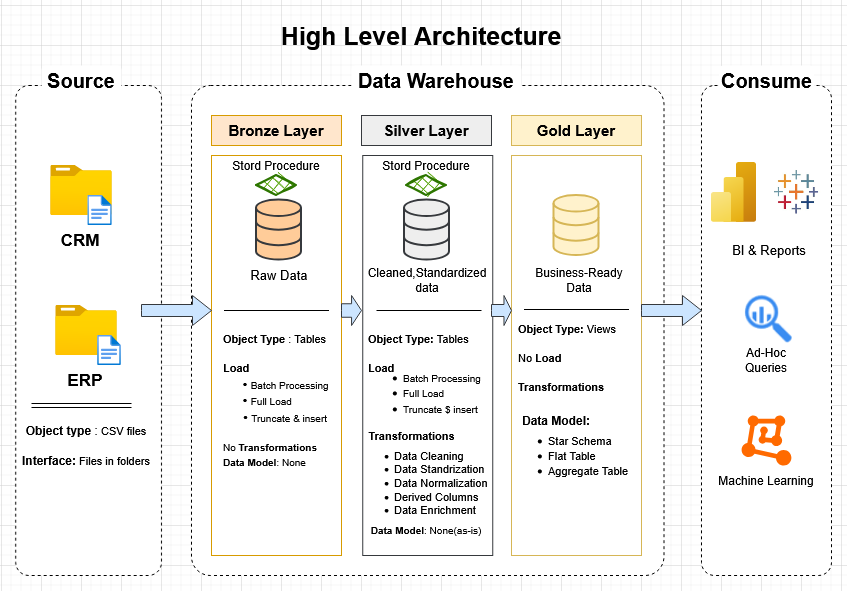

The diagram above was exported from draw.io. Its source (the exported page's mxGraphModel, read from the mxfile embedded in the PNG):
<mxGraphModel dx="946" dy="579" grid="1" gridSize="10" guides="1" tooltips="1" connect="1" arrows="1" fold="1" page="1" pageScale="1" pageWidth="850" pageHeight="1100" background="none" math="0" shadow="0">
  <root>
    <mxCell id="0" />
    <mxCell id="1" parent="0" />
    <mxCell id="P0Y7pWLvMGs7H0Pze9nS-4" parent="1" style="text;html=1;whiteSpace=wrap;strokeColor=none;fillColor=none;align=center;verticalAlign=middle;rounded=0;" value="&lt;b&gt;&lt;font style=&quot;font-size: 25px;&quot;&gt;High Level Architecture&lt;/font&gt;&lt;/b&gt;" vertex="1">
      <mxGeometry height="40" width="340" x="250" y="10" as="geometry" />
    </mxCell>
    <mxCell id="P0Y7pWLvMGs7H0Pze9nS-5" parent="1" style="rounded=1;whiteSpace=wrap;html=1;dashed=1;arcSize=9;" value="" vertex="1">
      <mxGeometry height="490" width="145.81" x="14.19" y="80" as="geometry" />
    </mxCell>
    <mxCell id="P0Y7pWLvMGs7H0Pze9nS-6" parent="1" style="rounded=1;whiteSpace=wrap;html=1;dashed=1;perimeterSpacing=0;arcSize=4;" value="" vertex="1">
      <mxGeometry height="490" width="472.5" x="190" y="80" as="geometry" />
    </mxCell>
    <mxCell id="P0Y7pWLvMGs7H0Pze9nS-7" parent="1" style="rounded=1;whiteSpace=wrap;html=1;dashed=1;arcSize=10;glass=0;shadow=0;" value="" vertex="1">
      <mxGeometry height="490" width="130" x="700" y="80" as="geometry" />
    </mxCell>
    <mxCell id="P0Y7pWLvMGs7H0Pze9nS-9" parent="1" style="rounded=1;whiteSpace=wrap;html=1;strokeColor=none;" value="&lt;font style=&quot;font-size: 20px;&quot;&gt;&lt;b&gt;Source&lt;/b&gt;&lt;/font&gt;" vertex="1">
      <mxGeometry height="30" width="80" x="40" y="60" as="geometry" />
    </mxCell>
    <mxCell id="P0Y7pWLvMGs7H0Pze9nS-10" parent="1" style="rounded=1;whiteSpace=wrap;html=1;fontSize=20;fontStyle=1;strokeColor=none;" value="&lt;span&gt;Data Warehouse&lt;/span&gt;" vertex="1">
      <mxGeometry height="30" width="170" x="350" y="60" as="geometry" />
    </mxCell>
    <mxCell id="P0Y7pWLvMGs7H0Pze9nS-11" parent="1" style="rounded=1;whiteSpace=wrap;html=1;strokeColor=none;" value="&lt;b&gt;&lt;font style=&quot;font-size: 20px;&quot;&gt;Consume&lt;/font&gt;&lt;/b&gt;" vertex="1">
      <mxGeometry height="30" width="95" x="717.5" y="60" as="geometry" />
    </mxCell>
    <mxCell id="P0Y7pWLvMGs7H0Pze9nS-12" parent="1" style="rounded=0;whiteSpace=wrap;html=1;fillColor=none;strokeColor=#d79b00;" value="" vertex="1">
      <mxGeometry height="400" width="130" x="210" y="150" as="geometry" />
    </mxCell>
    <mxCell id="P0Y7pWLvMGs7H0Pze9nS-13" parent="1" style="rounded=0;whiteSpace=wrap;html=1;fillColor=none;strokeColor=#36393d;" value="" vertex="1">
      <mxGeometry height="400" width="130" x="361.25" y="150" as="geometry" />
    </mxCell>
    <mxCell id="P0Y7pWLvMGs7H0Pze9nS-14" parent="1" style="rounded=0;whiteSpace=wrap;html=1;fillColor=none;strokeColor=#d6b656;" value="" vertex="1">
      <mxGeometry height="400" width="130" x="510" y="150" as="geometry" />
    </mxCell>
    <mxCell id="P0Y7pWLvMGs7H0Pze9nS-15" parent="1" style="rounded=0;whiteSpace=wrap;html=1;fillColor=#ffe6cc;strokeColor=#d79b00;" value="&lt;font style=&quot;font-size: 15px;&quot;&gt;&lt;b&gt;Bronze Layer&lt;/b&gt;&lt;/font&gt;" vertex="1">
      <mxGeometry height="30" width="130" x="210" y="110" as="geometry" />
    </mxCell>
    <mxCell id="P0Y7pWLvMGs7H0Pze9nS-16" parent="1" style="rounded=0;whiteSpace=wrap;html=1;fillColor=#eeeeee;strokeColor=#36393d;" value="&lt;font style=&quot;font-size: 15px;&quot;&gt;&lt;b&gt;Silver Layer&lt;/b&gt;&lt;/font&gt;" vertex="1">
      <mxGeometry height="30" width="130" x="360" y="110" as="geometry" />
    </mxCell>
    <mxCell id="P0Y7pWLvMGs7H0Pze9nS-17" parent="1" style="rounded=0;whiteSpace=wrap;html=1;fillColor=#fff2cc;strokeColor=#d6b656;" value="&lt;font style=&quot;font-size: 15px;&quot;&gt;&lt;b&gt;Gold Layer&lt;/b&gt;&lt;/font&gt;" vertex="1">
      <mxGeometry height="30" width="130" x="510" y="110" as="geometry" />
    </mxCell>
    <mxCell id="P0Y7pWLvMGs7H0Pze9nS-18" parent="1" style="image;aspect=fixed;html=1;points=[];align=center;fontSize=12;image=img/lib/azure2/general/Folder_Blank.svg;" value="" vertex="1">
      <mxGeometry height="50" width="61.61" x="49.19" y="160" as="geometry" />
    </mxCell>
    <mxCell id="P0Y7pWLvMGs7H0Pze9nS-19" parent="1" style="image;aspect=fixed;html=1;points=[];align=center;fontSize=12;image=img/lib/azure2/general/Folder_Blank.svg;" value="" vertex="1">
      <mxGeometry height="50" width="61.61" x="54.19" y="300" as="geometry" />
    </mxCell>
    <mxCell id="P0Y7pWLvMGs7H0Pze9nS-20" parent="1" style="image;aspect=fixed;html=1;points=[];align=center;fontSize=12;image=img/lib/azure2/general/File.svg;" value="" vertex="1">
      <mxGeometry height="30" width="24.35" x="86.45" y="190" as="geometry" />
    </mxCell>
    <mxCell id="P0Y7pWLvMGs7H0Pze9nS-22" parent="1" style="image;aspect=fixed;html=1;points=[];align=center;fontSize=12;image=img/lib/azure2/general/File.svg;" value="" vertex="1">
      <mxGeometry height="30" width="24.35" x="95.65" y="330" as="geometry" />
    </mxCell>
    <mxCell id="P0Y7pWLvMGs7H0Pze9nS-23" parent="1" style="text;html=1;whiteSpace=wrap;strokeColor=none;fillColor=none;align=center;verticalAlign=middle;rounded=0;fontSize=17;" value="&lt;b&gt;&lt;font&gt;CRM&lt;/font&gt;&lt;/b&gt;" vertex="1">
      <mxGeometry height="30" width="60" x="49.19000000000001" y="220" as="geometry" />
    </mxCell>
    <mxCell id="P0Y7pWLvMGs7H0Pze9nS-24" parent="1" style="text;html=1;whiteSpace=wrap;strokeColor=none;fillColor=none;align=center;verticalAlign=middle;rounded=0;fontSize=17;" value="&lt;b&gt;ERP&lt;/b&gt;" vertex="1">
      <mxGeometry height="30" width="60" x="54.19" y="360" as="geometry" />
    </mxCell>
    <mxCell id="P0Y7pWLvMGs7H0Pze9nS-27" parent="1" style="html=1;shadow=0;dashed=0;align=center;verticalAlign=middle;shape=mxgraph.arrows2.arrow;dy=0.6;dx=19;notch=0;fillColor=#cce5ff;strokeColor=#36393d;" value="" vertex="1">
      <mxGeometry height="30" width="70" x="140" y="290" as="geometry" />
    </mxCell>
    <mxCell id="P0Y7pWLvMGs7H0Pze9nS-28" parent="1" style="html=1;shadow=0;dashed=0;align=center;verticalAlign=middle;shape=mxgraph.arrows2.arrow;dy=0.55;dx=9.93;notch=0;fillColor=#cce5ff;strokeColor=#36393d;" value="" vertex="1">
      <mxGeometry height="30" width="20" x="340" y="290" as="geometry" />
    </mxCell>
    <mxCell id="P0Y7pWLvMGs7H0Pze9nS-32" parent="1" style="html=1;shadow=0;dashed=0;align=center;verticalAlign=middle;shape=mxgraph.arrows2.arrow;dy=0.6;dx=7.52;notch=0;fillColor=#cce5ff;strokeColor=#36393d;" value="" vertex="1">
      <mxGeometry height="30" width="20" x="490" y="290" as="geometry" />
    </mxCell>
    <mxCell id="P0Y7pWLvMGs7H0Pze9nS-34" parent="1" style="html=1;shadow=0;dashed=0;align=center;verticalAlign=middle;shape=mxgraph.arrows2.arrow;dy=0.6;dx=19;notch=0;fillColor=#cce5ff;strokeColor=#36393d;" value="" vertex="1">
      <mxGeometry height="30" width="60" x="640" y="290" as="geometry" />
    </mxCell>
    <mxCell id="P0Y7pWLvMGs7H0Pze9nS-35" edge="1" parent="1" style="shape=link;html=1;rounded=0;" value="">
      <mxGeometry relative="1" width="100" as="geometry">
        <mxPoint x="30" y="400" as="sourcePoint" />
        <mxPoint x="130" y="400" as="targetPoint" />
      </mxGeometry>
    </mxCell>
    <mxCell id="P0Y7pWLvMGs7H0Pze9nS-36" parent="1" style="text;html=1;whiteSpace=wrap;strokeColor=none;fillColor=none;align=center;verticalAlign=middle;rounded=0;" value="&lt;b&gt;Object type&lt;/b&gt; : &lt;font style=&quot;font-size: 11px;&quot;&gt;CSV files&lt;/font&gt;" vertex="1">
      <mxGeometry height="30" width="130" x="20" y="410" as="geometry" />
    </mxCell>
    <mxCell id="P0Y7pWLvMGs7H0Pze9nS-37" parent="1" style="text;html=1;whiteSpace=wrap;strokeColor=none;fillColor=none;align=center;verticalAlign=middle;rounded=0;" value="&lt;b&gt;Interface:&lt;/b&gt;&lt;font style=&quot;font-size: 11px;&quot;&gt; Files in folders&lt;/font&gt;" vertex="1">
      <mxGeometry height="30" width="130" x="20" y="440" as="geometry" />
    </mxCell>
    <mxCell id="P0Y7pWLvMGs7H0Pze9nS-39" parent="1" style="text;html=1;whiteSpace=wrap;strokeColor=none;fillColor=none;align=center;verticalAlign=middle;rounded=0;" value="Stord Procedure" vertex="1">
      <mxGeometry height="20" width="100" x="225" y="150" as="geometry" />
    </mxCell>
    <mxCell id="P0Y7pWLvMGs7H0Pze9nS-40" parent="1" style="text;html=1;whiteSpace=wrap;strokeColor=none;fillColor=none;align=center;verticalAlign=middle;rounded=0;" value="Stord Procedure" vertex="1">
      <mxGeometry height="20" width="100" x="375" y="150" as="geometry" />
    </mxCell>
    <mxCell id="P0Y7pWLvMGs7H0Pze9nS-41" parent="1" style="html=1;verticalLabelPosition=bottom;align=center;labelBackgroundColor=#ffffff;verticalAlign=top;strokeWidth=2;strokeColor=#36393d;shadow=0;dashed=0;shape=mxgraph.ios7.icons.data;fillColor=#ffcc99;" value="" vertex="1">
      <mxGeometry height="60" width="45" x="255" y="194.5" as="geometry" />
    </mxCell>
    <mxCell id="P0Y7pWLvMGs7H0Pze9nS-44" parent="1" style="html=1;verticalLabelPosition=bottom;align=center;labelBackgroundColor=#ffffff;verticalAlign=top;strokeWidth=2;strokeColor=#36393d;shadow=0;dashed=0;shape=mxgraph.ios7.icons.data;fillColor=#eeeeee;" value="" vertex="1">
      <mxGeometry height="60" width="45" x="403" y="194.5" as="geometry" />
    </mxCell>
    <mxCell id="P0Y7pWLvMGs7H0Pze9nS-45" parent="1" style="html=1;verticalLabelPosition=bottom;align=center;labelBackgroundColor=#ffffff;verticalAlign=top;strokeWidth=2;strokeColor=#d6b656;shadow=0;dashed=0;shape=mxgraph.ios7.icons.data;fillColor=#fff2cc;" value="" vertex="1">
      <mxGeometry height="60" width="45" x="552.5" y="190" as="geometry" />
    </mxCell>
    <mxCell id="P0Y7pWLvMGs7H0Pze9nS-47" edge="1" parent="1" source="P0Y7pWLvMGs7H0Pze9nS-39" style="edgeStyle=orthogonalEdgeStyle;rounded=0;orthogonalLoop=1;jettySize=auto;html=1;exitX=0.5;exitY=1;exitDx=0;exitDy=0;" target="P0Y7pWLvMGs7H0Pze9nS-39">
      <mxGeometry relative="1" as="geometry" />
    </mxCell>
    <mxCell id="P0Y7pWLvMGs7H0Pze9nS-48" edge="1" parent="1" source="P0Y7pWLvMGs7H0Pze9nS-40" style="edgeStyle=orthogonalEdgeStyle;rounded=0;orthogonalLoop=1;jettySize=auto;html=1;exitX=0.5;exitY=1;exitDx=0;exitDy=0;" target="P0Y7pWLvMGs7H0Pze9nS-40">
      <mxGeometry relative="1" as="geometry" />
    </mxCell>
    <mxCell id="P0Y7pWLvMGs7H0Pze9nS-49" parent="1" style="rhombus;whiteSpace=wrap;html=1;strokeWidth=2;fillWeight=-1;hachureGap=8;fillStyle=cross-hatch;fillColor=#60a917;sketch=1;fontColor=#ffffff;strokeColor=#2D7600;" value="" vertex="1">
      <mxGeometry height="20" width="40" x="255" y="170" as="geometry" />
    </mxCell>
    <mxCell id="P0Y7pWLvMGs7H0Pze9nS-51" parent="1" style="rhombus;whiteSpace=wrap;html=1;strokeWidth=2;fillWeight=-1;hachureGap=8;fillStyle=cross-hatch;fillColor=#60a917;sketch=1;strokeColor=#2D7600;fontColor=#ffffff;" value="" vertex="1">
      <mxGeometry height="20" width="40" x="405" y="170" as="geometry" />
    </mxCell>
    <mxCell id="P0Y7pWLvMGs7H0Pze9nS-55" parent="1" style="line;strokeWidth=1;fillColor=none;align=left;verticalAlign=middle;spacingTop=-1;spacingLeft=3;spacingRight=3;rotatable=0;labelPosition=right;points=[];portConstraint=eastwest;strokeColor=inherit;" value="" vertex="1">
      <mxGeometry height="8" width="105" x="222.5" y="301" as="geometry" />
    </mxCell>
    <mxCell id="P0Y7pWLvMGs7H0Pze9nS-56" parent="1" style="line;strokeWidth=1;fillColor=none;align=left;verticalAlign=middle;spacingTop=-1;spacingLeft=3;spacingRight=3;rotatable=0;labelPosition=right;points=[];portConstraint=eastwest;strokeColor=inherit;" value="" vertex="1">
      <mxGeometry height="8" width="105" x="375" y="301" as="geometry" />
    </mxCell>
    <mxCell id="P0Y7pWLvMGs7H0Pze9nS-57" parent="1" style="line;strokeWidth=1;fillColor=none;align=left;verticalAlign=middle;spacingTop=-1;spacingLeft=3;spacingRight=3;rotatable=0;labelPosition=right;points=[];portConstraint=eastwest;strokeColor=inherit;" value="" vertex="1">
      <mxGeometry height="8" width="105" x="522.5" y="300" as="geometry" />
    </mxCell>
    <mxCell id="P0Y7pWLvMGs7H0Pze9nS-59" parent="1" style="text;html=1;whiteSpace=wrap;strokeColor=none;fillColor=none;align=center;verticalAlign=middle;rounded=0;" value="&lt;font style=&quot;font-size: 13px;&quot;&gt;Raw Data&lt;/font&gt;" vertex="1">
      <mxGeometry height="20" width="60" x="247.5" y="260" as="geometry" />
    </mxCell>
    <mxCell id="P0Y7pWLvMGs7H0Pze9nS-60" parent="1" style="text;html=1;whiteSpace=wrap;strokeColor=none;fillColor=none;align=center;verticalAlign=middle;rounded=0;" value="&lt;div&gt;Cleaned,Standardized&lt;/div&gt;&lt;div&gt;data&lt;/div&gt;" vertex="1">
      <mxGeometry height="30" width="60" x="396.25" y="260" as="geometry" />
    </mxCell>
    <mxCell id="P0Y7pWLvMGs7H0Pze9nS-62" parent="1" style="text;html=1;whiteSpace=wrap;strokeColor=none;fillColor=none;align=center;verticalAlign=middle;rounded=0;" value="Business-Ready Data" vertex="1">
      <mxGeometry height="30" width="100" x="527.5" y="260" as="geometry" />
    </mxCell>
    <mxCell id="P0Y7pWLvMGs7H0Pze9nS-63" parent="1" style="text;html=1;whiteSpace=wrap;overflow=hidden;rounded=0;" value="&lt;div&gt;&lt;font style=&quot;font-size: 11px;&quot;&gt;&lt;b&gt;Object Type &lt;/b&gt;: Tables&lt;/font&gt;&lt;/div&gt;&lt;div&gt;&lt;font style=&quot;font-size: 11px;&quot;&gt;&lt;br&gt;&lt;/font&gt;&lt;/div&gt;&lt;div&gt;&lt;b&gt;&lt;font style=&quot;font-size: 11px;&quot;&gt;Load&lt;/font&gt;&lt;/b&gt;&lt;/div&gt;&lt;div&gt;&amp;nbsp; &amp;nbsp; &amp;nbsp;&lt;font style=&quot;font-size: 10px;&quot;&gt;&amp;nbsp;&lt;/font&gt;&lt;font&gt;&lt;font style=&quot;font-size: 14px;&quot;&gt;•&lt;/font&gt; &lt;/font&gt;&lt;font style=&quot;font-size: 10px;&quot;&gt;Batch Processing&lt;/font&gt;&lt;/div&gt;&lt;div&gt;&lt;font style=&quot;font-size: 10px;&quot;&gt;&lt;span style=&quot;white-space: pre;&quot;&gt;       &lt;/span&gt;&lt;/font&gt;&lt;font&gt;&lt;font style=&quot;font-size: 14px;&quot;&gt;•&lt;/font&gt; &lt;/font&gt;&lt;font style=&quot;font-size: 10px;&quot;&gt;Full Load&lt;/font&gt;&lt;/div&gt;&lt;div&gt;&lt;font&gt;&lt;span style=&quot;white-space: pre;&quot;&gt;      &lt;/span&gt;&lt;/font&gt;&lt;font&gt;&lt;font style=&quot;font-size: 14px;&quot;&gt;•&lt;/font&gt; &lt;/font&gt;&lt;font style=&quot;font-size: 10px;&quot;&gt;&lt;span style=&quot;white-space: pre;&quot;&gt;Truncate &amp;amp; insert&lt;/span&gt;&lt;/font&gt;&lt;/div&gt;&lt;div&gt;&lt;br&gt;&lt;/div&gt;&lt;div&gt;&lt;font style=&quot;font-size: 10px;&quot;&gt;No &lt;b&gt;Transformations&lt;/b&gt;&lt;/font&gt;&lt;/div&gt;&lt;div&gt;&lt;font style=&quot;font-size: 10px;&quot;&gt;&lt;b&gt;Data Model&lt;/b&gt;: None&lt;/font&gt;&lt;/div&gt;&lt;div&gt;&lt;br&gt;&lt;/div&gt;" vertex="1">
      <mxGeometry height="150" width="110" x="220" y="320" as="geometry" />
    </mxCell>
    <mxCell id="P0Y7pWLvMGs7H0Pze9nS-69" parent="1" style="text;html=1;whiteSpace=wrap;overflow=hidden;rounded=0;" value="&lt;div&gt;&lt;font style=&quot;font-size: 11px;&quot;&gt;&lt;b&gt;Object Type: &lt;/b&gt;Tables&lt;/font&gt;&lt;/div&gt;&lt;div&gt;&lt;font style=&quot;font-size: 11px;&quot;&gt;&lt;br&gt;&lt;/font&gt;&lt;/div&gt;&lt;div&gt;&lt;b&gt;&lt;font style=&quot;font-size: 11px;&quot;&gt;Load&lt;/font&gt;&lt;/b&gt;&lt;/div&gt;&lt;div&gt;&lt;font style=&quot;font-size: 11px;&quot;&gt;&lt;br&gt;&lt;/font&gt;&lt;/div&gt;" vertex="1">
      <mxGeometry height="120" width="120" x="365" y="320" as="geometry" />
    </mxCell>
    <mxCell id="P0Y7pWLvMGs7H0Pze9nS-70" parent="1" style="text;strokeColor=none;fillColor=none;html=1;whiteSpace=wrap;verticalAlign=middle;overflow=hidden;" value="&lt;ul&gt;&lt;li&gt;&lt;font style=&quot;font-size: 10px;&quot;&gt;Batch Processing&lt;/font&gt;&lt;/li&gt;&lt;li&gt;&lt;font style=&quot;font-size: 10px;&quot;&gt;Full Load&lt;/font&gt;&lt;/li&gt;&lt;li&gt;&lt;font style=&quot;font-size: 10px;&quot;&gt;Truncate $ insert&lt;/font&gt;&lt;/li&gt;&lt;/ul&gt;" vertex="1">
      <mxGeometry height="60" width="130" x="360" y="350" as="geometry" />
    </mxCell>
    <mxCell id="P0Y7pWLvMGs7H0Pze9nS-72" parent="1" style="text;strokeColor=none;fillColor=none;html=1;fontSize=11;fontStyle=1;verticalAlign=middle;align=center;" value="Transformations" vertex="1">
      <mxGeometry height="20" width="100" x="360" y="420" as="geometry" />
    </mxCell>
    <mxCell id="P0Y7pWLvMGs7H0Pze9nS-73" parent="1" style="text;strokeColor=none;fillColor=none;html=1;whiteSpace=wrap;verticalAlign=middle;overflow=hidden;fontSize=11;" value="&lt;ul&gt;&lt;li&gt;Data Cleaning&lt;/li&gt;&lt;li&gt;Data Standrization&lt;/li&gt;&lt;li&gt;Data Normalization&lt;/li&gt;&lt;li&gt;Derived Columns&lt;/li&gt;&lt;li&gt;Data Enrichment&lt;/li&gt;&lt;/ul&gt;" vertex="1">
      <mxGeometry height="80" width="137.5" x="351.25" y="430" as="geometry" />
    </mxCell>
    <mxCell id="P0Y7pWLvMGs7H0Pze9nS-74" parent="1" style="text;html=1;whiteSpace=wrap;strokeColor=none;fillColor=none;align=center;verticalAlign=middle;rounded=0;autosize=1;resizable=0;fontSize=10;" value="&lt;b&gt;Data Model&lt;/b&gt;: None(as-is)" vertex="1">
      <mxGeometry height="30" width="130" x="360" y="510" as="geometry" />
    </mxCell>
    <mxCell id="P0Y7pWLvMGs7H0Pze9nS-75" parent="1" style="text;html=1;whiteSpace=wrap;overflow=hidden;rounded=0;" value="&lt;div&gt;&lt;font style=&quot;font-size: 11px;&quot;&gt;&lt;b&gt;Object Type: &lt;/b&gt;Views&lt;/font&gt;&lt;/div&gt;&lt;div&gt;&lt;font style=&quot;font-size: 11px;&quot;&gt;&lt;br&gt;&lt;/font&gt;&lt;/div&gt;&lt;div&gt;&lt;font style=&quot;font-size: 11px;&quot;&gt;No &lt;/font&gt;&lt;b&gt;&lt;font style=&quot;font-size: 11px;&quot;&gt;Load&lt;/font&gt;&lt;/b&gt;&lt;/div&gt;&lt;div&gt;&lt;b&gt;&lt;font style=&quot;font-size: 11px;&quot;&gt;&lt;br&gt;&lt;/font&gt;&lt;/b&gt;&lt;/div&gt;&lt;div&gt;&lt;b&gt;&lt;font style=&quot;font-size: 11px;&quot;&gt;Transformations&lt;/font&gt;&lt;/b&gt;&lt;/div&gt;&lt;div&gt;&lt;font style=&quot;font-size: 11px;&quot;&gt;&lt;br&gt;&lt;/font&gt;&lt;/div&gt;" vertex="1">
      <mxGeometry height="80" width="120" x="515" y="310" as="geometry" />
    </mxCell>
    <mxCell id="P0Y7pWLvMGs7H0Pze9nS-76" parent="1" style="text;html=1;whiteSpace=wrap;strokeColor=none;fillColor=none;align=center;verticalAlign=middle;rounded=0;autosize=1;resizable=0;fontStyle=1" value="Data Model:" vertex="1">
      <mxGeometry height="30" width="90" x="510" y="400" as="geometry" />
    </mxCell>
    <mxCell id="P0Y7pWLvMGs7H0Pze9nS-77" parent="1" style="text;strokeColor=none;fillColor=none;html=1;whiteSpace=wrap;verticalAlign=middle;overflow=hidden;" value="&lt;ul&gt;&lt;li&gt;&lt;font style=&quot;font-size: 11px;&quot;&gt;Star Schema&lt;/font&gt;&lt;/li&gt;&lt;li&gt;&lt;font style=&quot;font-size: 11px;&quot;&gt;Flat Table&lt;/font&gt;&lt;/li&gt;&lt;li&gt;&lt;font style=&quot;font-size: 11px;&quot;&gt;Aggregate Table&lt;/font&gt;&lt;/li&gt;&lt;/ul&gt;" vertex="1">
      <mxGeometry height="80" width="130" x="505" y="410" as="geometry" />
    </mxCell>
    <mxCell id="P0Y7pWLvMGs7H0Pze9nS-78" parent="1" style="image;aspect=fixed;html=1;points=[];align=center;fontSize=12;image=img/lib/azure2/analytics/Power_BI_Embedded.svg;" value="" vertex="1">
      <mxGeometry height="60" width="45" x="710" y="156.64" as="geometry" />
    </mxCell>
    <mxCell id="P0Y7pWLvMGs7H0Pze9nS-107" parent="1" style="shape=image;verticalLabelPosition=bottom;labelBackgroundColor=default;verticalAlign=top;aspect=fixed;imageAspect=0;image=data:image/png,(base64 omitted: 52456 chars);" value="" vertex="1">
      <mxGeometry height="53.29" width="60" x="765" y="160" as="geometry" />
    </mxCell>
    <mxCell id="P0Y7pWLvMGs7H0Pze9nS-108" parent="1" style="text;html=1;whiteSpace=wrap;strokeColor=none;fillColor=none;align=center;verticalAlign=middle;rounded=0;autosize=1;resizable=0;" value="&lt;font style=&quot;font-size: 13px;&quot;&gt;BI &amp;amp; Reports&lt;/font&gt;" vertex="1">
      <mxGeometry height="30" width="100" x="717.5" y="230" as="geometry" />
    </mxCell>
    <mxCell id="P0Y7pWLvMGs7H0Pze9nS-110" parent="1" style="shape=image;verticalLabelPosition=bottom;labelBackgroundColor=default;verticalAlign=top;aspect=fixed;imageAspect=0;image=data:image/png,(base64 omitted: 3340 chars);" value="" vertex="1">
      <mxGeometry height="66.44" width="86.05" x="717.5" y="273.56" as="geometry" />
    </mxCell>
    <mxCell id="P0Y7pWLvMGs7H0Pze9nS-111" parent="1" style="text;html=1;whiteSpace=wrap;strokeColor=none;fillColor=none;align=center;verticalAlign=middle;rounded=0;" value="&lt;div&gt;Ad-Hoc&lt;/div&gt;&lt;div&gt;Queries&lt;/div&gt;" vertex="1">
      <mxGeometry height="30" width="90" x="720" y="340" as="geometry" />
    </mxCell>
    <mxCell id="P0Y7pWLvMGs7H0Pze9nS-112" parent="1" style="points=[];aspect=fixed;html=1;align=center;shadow=0;dashed=0;fillColor=#FF6A00;strokeColor=none;shape=mxgraph.alibaba_cloud.machine_learning;" value="" vertex="1">
      <mxGeometry height="50.099999999999994" width="49.8" x="740.1" y="410" as="geometry" />
    </mxCell>
    <mxCell id="P0Y7pWLvMGs7H0Pze9nS-113" parent="1" style="text;html=1;whiteSpace=wrap;strokeColor=none;fillColor=none;align=center;verticalAlign=middle;rounded=0;autosize=1;resizable=0;" value="Machine Learning" vertex="1">
      <mxGeometry height="30" width="120" x="705" y="460.1" as="geometry" />
    </mxCell>
  </root>
</mxGraphModel>